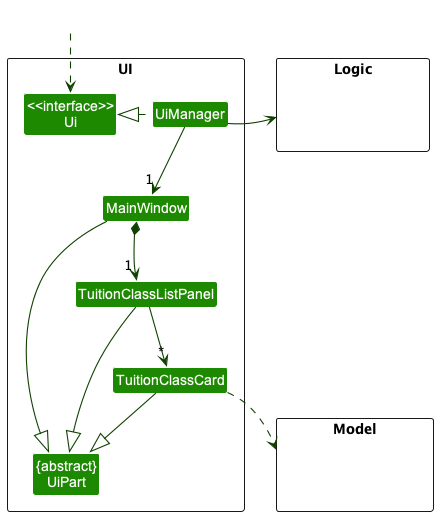

The diagram above was rendered by PlantUML. Its source (embedded in the PNG):
@startuml
!include style.puml
skinparam arrowThickness 1.1
skinparam arrowColor UI_COLOR_T4
skinparam classBackgroundColor UI_COLOR

package UI <<Rectangle>>{
Class "<<interface>>\nUi" as Ui
Class "{abstract}\nUiPart" as UiPart
Class UiManager
Class MainWindow
Class TuitionClassListPanel
Class TuitionClassCard
}

package Model <<Rectangle>> {
Class HiddenModel #FFFFFF
}

package Logic <<Rectangle>> {
Class HiddenLogic #FFFFFF
}

Class HiddenOutside #FFFFFF
HiddenOutside ..> Ui

UiManager .left.|> Ui
UiManager -down-> "1" MainWindow
MainWindow *-down-> "1" TuitionClassListPanel

TuitionClassListPanel -down-> "*" TuitionClassCard

MainWindow -down-|> UiPart

TuitionClassListPanel --|> UiPart
TuitionClassCard --|> UiPart

TuitionClassCard .down.> Model
UiManager -right-> Logic

MainWindow -[hidden]-|> UiPart
MainWindow -[hidden]-|> TuitionClassListPanel
@enduml